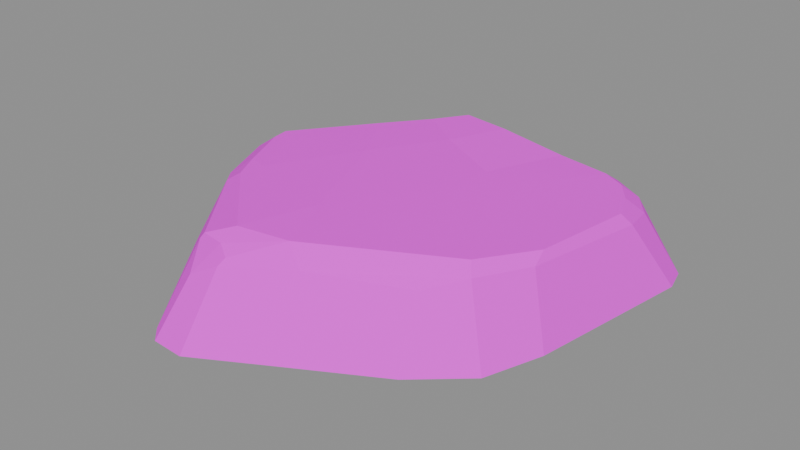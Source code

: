 # Source: pebble_round_3.blend  (saved by Blender 5.1.30; exported with 4.5.12 LTS)
import bpy
from mathutils import Matrix  # noqa: F401  (used for matrix-valued properties, if any)

bpy.ops.wm.read_factory_settings(use_empty=True)
scene = bpy.context.scene
scene.name = 'Scene'

# ---- images (referenced by path relative to the original .blend; pixels are not part of the script)
import os
ASSET_DIR = os.environ.get("B2B_ASSET_DIR", "")  # directory of the original .blend (textures are referenced by path, not embedded)
HERE = os.path.dirname(os.path.abspath(__file__))  # packed textures are extracted next to this script under _unpacked/

def load_image(name, relpath, width, height, colorspace="sRGB"):
    """Load a texture the original file referenced (path relative to the .blend, or extracted next to this script)."""
    p = next((c for c in (os.path.join(HERE, relpath), os.path.join(ASSET_DIR, relpath)) if relpath and os.path.exists(c)), "")
    if p:
        img = bpy.data.images.load(p, check_existing=True)
        img.name = name
    else:  # same state as the original file: an image datablock whose file is absent (Cycles renders it pink)
        img = bpy.data.images.new(name, width, height)
        img.source = "FILE"
        img.filepath = "//" + (relpath or name)
    img.colorspace_settings.name = colorspace
    return img
img_pathrocks_diffuse_png = load_image('PathRocks_Diffuse.png', 'PathRocks_Diffuse.png', 1024, 1024, 'sRGB')

# ---- materials (node trees are filled in below, after node groups)
mat_pathrocks = bpy.data.materials.new('PathRocks')
mat_pathrocks.roughness = 1.0

# ---- material node trees
mat_pathrocks.use_nodes = True; mat_pathrocks.node_tree.nodes.clear()
_N = mat_pathrocks.node_tree.nodes; _L = mat_pathrocks.node_tree.links
n0 = _N.new('ShaderNodeBsdfPrincipled'); n0.name = 'Principled BSDF'; n0.location = (-200, 100)
n0.inputs[2].default_value = 1.0
n1 = _N.new('ShaderNodeOutputMaterial'); n1.name = 'Material Output'; n1.location = (200, 100)
n2 = _N.new('ShaderNodeNormalMap'); n2.name = 'Normal Map'; n2.location = (-600, -600)
n2.label = 'Normal/Map'
n2.inputs[0].default_value = 0.0
n3 = _N.new('ShaderNodeTexImage'); n3.name = 'Image Texture'; n3.location = (-600, 300)
n3.image = img_pathrocks_diffuse_png
_L.new(n0.outputs[0], n1.inputs[0])
_L.new(n2.outputs[0], n0.inputs[5])
_L.new(n3.outputs[0], n0.inputs[0])
n1.is_active_output = True

# ---- meshes
me_cube_017_retopology_009 = bpy.data.meshes.new('Cube.017_Retopology.009')
me_cube_017_retopology_009.from_pydata([(0.1413, -0.09909, 0.07461), (0.1704, -0.04592, 0.07376), (0.1714, -0.1215, -0.001753), (0.1103, -0.133, 0.06626), (0.00336, -0.1756, 0.09482), (0.1339, -0.09024, 0.08651), (0.1681, -0.02971, 0.08304), (0.101, 0.01415, 0.08631), (0.1809, 0.08111, 0.07943), (0.09164, 0.07762, 0.08536), (-0.02421, -0.1108, 0.09683), (-0.073, 0.01209, 0.09676), (0.04082, 0.06077, 0.08876), (-0.05129, -0.1862, 0.0958), (-0.08385, -0.1968, 0.08254), (-0.1364, -0.103, 0.09354), (-0.125, -0.08333, 0.09687), (-0.1474, -0.07657, 0.09618), (-0.1745, -0.002864, 0.09551), (-0.1954, -0.004702, 0.08097), (-0.1735, -0.01949, 0.0948), (-0.1134, 0.07977, 0.09492), (-0.1208, 0.09479, 0.08021), (-0.07979, 0.128, 0.09343), (-0.08415, 0.1466, 0.08128), (-0.03183, 0.09511, 0.09246), (-0.05635, 0.1619, 0.09374), (-0.05927, 0.181, 0.0726), (-0.003249, 0.154, 0.09378), (-0.01374, 0.1838, 0.06807), (0.07044, 0.152, 0.08422), (0.07086, 0.1577, 0.07749), (0.1263, 0.1465, 0.08177), (0.1356, 0.1556, 0.07366), (0.1504, 0.1355, 0.08049), (0.165, 0.1464, 0.06748), (0.1675, 0.1134, 0.07944), (0.1843, 0.123, 0.06534), (0.1922, 0.0844, 0.07017), (0.2153, 0.1487, -0.001753), (0.2226, 0.121, -0.001753), (0.1916, 0.175, -0.001753), (0.1742, 0.1849, -0.001753), (0.08194, 0.1832, -0.001753), (-0.04348, 0.2215, -0.001753), (-0.1432, 0.1245, -0.001753), (-0.1037, 0.1774, -0.001753), (-0.2167, 0.0277, -0.001753), (-0.2043, -0.1106, -0.001753), (0.03366, -0.2155, -0.001753), (0.1185, -0.1681, -0.001753), (0.1932, -0.05898, -0.001753), (0.01917, -0.1808, 0.0733), (-0.051, -0.2633, -0.001753), (-0.1023, -0.2463, -0.001753), (-0.08662, -0.1998, 0.07758), (-0.08678, -0.2613, -0.001753), (-0.0751, -0.2244, 0.05469), (-0.0444, -0.2177, 0.07108), (-0.0544, -0.2037, 0.08463), (-0.04053, -0.2114, 0.07798), (-0.1732, -0.08418, 0.07603), (-0.2003, -0.01779, 0.07671), (-0.1492, -0.1096, 0.08451), (-0.2271, -0.01123, -0.001753), (-0.07636, 0.2142, -0.001753)], [], [(5, 0, 1, 6), (0, 2, 51, 1), (3, 50, 2, 0), (52, 3, 0, 4), (4, 0, 5), (4, 5, 7, 10), (5, 6, 8, 7), (7, 8, 36, 9), (10, 7, 9, 12), (10, 11, 16, 13), (12, 25, 11, 10), (4, 10, 13), (13, 14, 59, 4), (15, 63, 14, 13), (17, 15, 13, 16), (18, 20, 17, 16), (11, 21, 18, 16), (21, 22, 19, 18), (18, 19, 62, 20), (23, 24, 22, 21), (25, 23, 21, 11), (26, 27, 24, 23), (28, 26, 23, 25), (28, 29, 27, 26), (30, 31, 29, 28), (30, 28, 25, 12), (32, 33, 31, 30), (12, 9, 32, 30), (34, 35, 33, 32), (34, 32, 9, 36), (36, 37, 35, 34), (8, 38, 37, 36), (38, 40, 39, 37), (39, 41, 35, 37), (41, 39, 40), (35, 41, 42, 33), (42, 41, 40), (33, 42, 43, 31), (43, 42, 40), (43, 44, 29, 31), (46, 44, 43, 45), (51, 45, 43, 40), (24, 46, 45, 22), (22, 45, 47, 19), (48, 47, 45), (48, 45, 49), (50, 49, 45), (45, 51, 50), (51, 40, 38, 1), (51, 2, 50), (52, 49, 50, 3), (58, 53, 49, 52), (49, 53, 54), (54, 48, 49), (48, 54, 55, 61), (55, 54, 56, 57), (53, 56, 54), (56, 53, 58, 57), (14, 55, 57, 59), (59, 57, 58, 60), (59, 60, 4), (60, 58, 52, 4), (63, 61, 55, 14), (61, 62, 64, 48), (20, 62, 61, 17), (61, 63, 15, 17), (19, 47, 64, 62), (48, 64, 47), (27, 65, 46, 24), (46, 65, 44), (29, 44, 65, 27), (6, 1, 38, 8)])
me_cube_017_retopology_009.polygons.foreach_set('use_smooth', [True] * 72)
_k = set([(0, 1), (0, 2), (0, 3), (0, 4), (0, 5), (1, 6), (1, 38), (1, 51), (2, 50), (2, 51), (3, 50), (3, 52), (4, 5), (4, 10), (4, 13), (4, 52), (4, 59), (4, 60), (5, 6), (6, 8), (8, 36), (8, 38), (9, 32), (10, 11), (10, 13), (11, 16), (11, 21), (11, 25), (12, 25), (12, 30), (13, 14), (13, 15), (13, 16), (14, 55), (14, 59), (14, 63), (15, 17), (15, 63), (16, 17), (16, 18), (17, 20), (17, 61), (18, 19), (18, 20), (18, 21), (19, 22), (19, 47), (19, 62), (20, 62), (21, 22), (21, 23), (22, 24), (22, 45), (23, 24), (23, 25), (23, 26), (24, 27), (24, 46), (25, 28), (26, 27), (26, 28), (27, 29), (27, 65), (28, 29), (28, 30), (29, 31), (29, 44), (30, 31), (30, 32), (31, 33), (31, 43), (32, 33), (32, 34), (33, 35), (33, 42), (34, 35), (34, 36), (35, 37), (35, 41), (36, 37), (37, 38), (37, 39), (38, 40), (39, 40), (39, 41), (40, 51), (41, 42), (42, 43), (43, 44), (44, 65), (45, 46), (45, 47), (46, 65), (47, 64), (48, 54), (48, 61), (48, 64), (49, 50), (49, 53), (52, 58), (53, 56), (53, 58), (54, 55), (54, 56), (55, 57), (55, 61), (56, 57), (57, 58), (57, 59), (58, 60), (59, 60), (61, 62), (61, 63), (62, 64)])
me_cube_017_retopology_009.attributes.new('sharp_edge', 'BOOLEAN', 'EDGE').data.foreach_set('value', [ (min(e.vertices), max(e.vertices)) in _k for e in me_cube_017_retopology_009.edges])
_uv = me_cube_017_retopology_009.uv_layers.new(name='Default')
_uv.uv.foreach_set('vector', [0.04204, 0.5665, 0.03545, 0.5647, 0.03687, 0.5894, 0.04334, 0.5938, 0.03545, 0.5647, 0.001953, 0.5628, 0.005889, 0.5945, 0.03687, 0.5894, 0.03746, 0.546, 0.01092, 0.5297, 0.001953, 0.5628, 0.03545, 0.5647, 0.0594, 0.5096, 0.03746, 0.546, 0.03545, 0.5647, 0.07014, 0.511, 0.07014, 0.511, 0.03545, 0.5647, 0.04204, 0.5665, 0.07014, 0.511, 0.04204, 0.5665, 0.07585, 0.5958, 0.09305, 0.5286, 0.04204, 0.5665, 0.04334, 0.5938, 0.06256, 0.6343, 0.07585, 0.5958, 0.07585, 0.5958, 0.06256, 0.6343, 0.0728, 0.6427, 0.09236, 0.6163, 0.09305, 0.5286, 0.07585, 0.5958, 0.09236, 0.6163, 0.1062, 0.6004, 0.09305, 0.5286, 0.1354, 0.5604, 0.1335, 0.5174, 0.08778, 0.4988, 0.1062, 0.6004, 0.1381, 0.597, 0.1354, 0.5604, 0.09305, 0.5286, 0.07014, 0.511, 0.09305, 0.5286, 0.08778, 0.4988, 0.08778, 0.4988, 0.09571, 0.4872, 0.08484, 0.4904, 0.07014, 0.511, 0.1334, 0.5084, 0.1368, 0.5025, 0.09571, 0.4872, 0.08778, 0.4988, 0.1426, 0.5147, 0.1334, 0.5084, 0.08778, 0.4988, 0.1335, 0.5174, 0.166, 0.5343, 0.1625, 0.529, 0.1426, 0.5147, 0.1335, 0.5174, 0.1354, 0.5604, 0.1638, 0.5753, 0.166, 0.5343, 0.1335, 0.5174, 0.1638, 0.5753, 0.1722, 0.5792, 0.1742, 0.5287, 0.166, 0.5343, 0.166, 0.5343, 0.1742, 0.5287, 0.1737, 0.5229, 0.1625, 0.529, 0.1616, 0.5985, 0.1682, 0.6046, 0.1722, 0.5792, 0.1638, 0.5753, 0.1381, 0.597, 0.1616, 0.5985, 0.1638, 0.5753, 0.1354, 0.5604, 0.1586, 0.6141, 0.1661, 0.6217, 0.1682, 0.6046, 0.1616, 0.5985, 0.1402, 0.6231, 0.1586, 0.6141, 0.1616, 0.5985, 0.1381, 0.597, 0.1402, 0.6231, 0.1524, 0.6336, 0.1661, 0.6217, 0.1586, 0.6141, 0.1151, 0.64, 0.1165, 0.6436, 0.1524, 0.6336, 0.1402, 0.6231, 0.1151, 0.64, 0.1402, 0.6231, 0.1381, 0.597, 0.1062, 0.6004, 0.09309, 0.6466, 0.09102, 0.6522, 0.1165, 0.6436, 0.1151, 0.64, 0.1062, 0.6004, 0.09236, 0.6163, 0.09309, 0.6466, 0.1151, 0.64, 0.08258, 0.647, 0.07882, 0.6546, 0.09102, 0.6522, 0.09309, 0.6466, 0.08258, 0.647, 0.09309, 0.6466, 0.09236, 0.6163, 0.0728, 0.6427, 0.0728, 0.6427, 0.06746, 0.6508, 0.07882, 0.6546, 0.08258, 0.647, 0.06256, 0.6343, 0.05857, 0.6384, 0.06746, 0.6508, 0.0728, 0.6427, 0.05857, 0.6384, 0.04136, 0.6706, 0.05334, 0.6793, 0.06746, 0.6508, 0.05334, 0.6793, 0.07015, 0.686, 0.07882, 0.6546, 0.06746, 0.6508, 0.2166, 0.6446, 0.2024, 0.6474, 0.1932, 0.6546, 0.07882, 0.6546, 0.07015, 0.686, 0.08008, 0.687, 0.09102, 0.6522, 0.2247, 0.6457, 0.2166, 0.6446, 0.1932, 0.6546, 0.09102, 0.6522, 0.08008, 0.687, 0.123, 0.6762, 0.1165, 0.6436, 0.2545, 0.6689, 0.2247, 0.6457, 0.1932, 0.6546, 0.123, 0.6762, 0.1823, 0.6536, 0.1524, 0.6336, 0.1165, 0.6436, 0.3138, 0.7165, 0.3049, 0.6873, 0.2545, 0.6689, 0.3137, 0.7435, 0.1585, 0.7207, 0.3137, 0.7435, 0.2545, 0.6689, 0.1932, 0.6546, 0.1682, 0.6046, 0.2017, 0.6194, 0.2084, 0.588, 0.1722, 0.5792, 0.1722, 0.5792, 0.2084, 0.588, 0.2084, 0.5296, 0.1742, 0.5287, 0.2757, 0.8354, 0.3139, 0.7933, 0.3137, 0.7435, 0.2757, 0.8354, 0.3137, 0.7435, 0.1721, 0.8112, 0.1561, 0.7748, 0.1721, 0.8112, 0.3137, 0.7435, 0.3137, 0.7435, 0.1585, 0.7207, 0.1561, 0.7748, 0.005889, 0.5945, 0.04136, 0.6706, 0.05857, 0.6384, 0.03687, 0.5894, 0.1585, 0.7207, 0.1502, 0.7465, 0.1561, 0.7748, 0.0594, 0.5096, 0.03269, 0.4889, 0.01092, 0.5297, 0.03746, 0.546, 0.07825, 0.4857, 0.06369, 0.4533, 0.03269, 0.4889, 0.0594, 0.5096, 0.1721, 0.8112, 0.188, 0.8476, 0.209, 0.8547, 0.209, 0.8547, 0.2757, 0.8354, 0.1721, 0.8112, 0.1673, 0.4727, 0.09196, 0.4459, 0.0961, 0.4847, 0.1516, 0.5039, 0.0961, 0.4847, 0.09196, 0.4459, 0.08082, 0.4463, 0.0867, 0.4739, 0.188, 0.8476, 0.2002, 0.8558, 0.209, 0.8547, 0.08082, 0.4463, 0.06369, 0.4533, 0.07825, 0.4857, 0.0867, 0.4739, 0.09571, 0.4872, 0.0961, 0.4847, 0.0867, 0.4739, 0.08484, 0.4904, 0.08484, 0.4904, 0.0867, 0.4739, 0.07825, 0.4857, 0.07864, 0.4896, 0.08484, 0.4904, 0.07864, 0.4896, 0.07014, 0.511, 0.07864, 0.4896, 0.07825, 0.4857, 0.0594, 0.5096, 0.07014, 0.511, 0.1368, 0.5025, 0.1516, 0.5039, 0.0961, 0.4847, 0.09571, 0.4872, 0.1516, 0.5039, 0.1737, 0.5229, 0.2015, 0.5102, 0.1673, 0.4727, 0.1625, 0.529, 0.1737, 0.5229, 0.1516, 0.5039, 0.1426, 0.5147, 0.1516, 0.5039, 0.1368, 0.5025, 0.1334, 0.5084, 0.1426, 0.5147, 0.1742, 0.5287, 0.2084, 0.5296, 0.2015, 0.5102, 0.1737, 0.5229, 0.2757, 0.8354, 0.3077, 0.8086, 0.3139, 0.7933, 0.1661, 0.6217, 0.194, 0.6406, 0.2017, 0.6194, 0.1682, 0.6046, 0.3138, 0.7165, 0.3139, 0.6978, 0.3049, 0.6873, 0.1524, 0.6336, 0.1823, 0.6536, 0.194, 0.6406, 0.1661, 0.6217, 0.04334, 0.5938, 0.03687, 0.5894, 0.05857, 0.6384, 0.06256, 0.6343])
me_cube_017_retopology_009.materials.append(mat_pathrocks)
me_cube_017_retopology_009.update()
me_cube_017_retopology_009.normals_split_custom_set([tuple(v) for v in zip(*[iter([0.6446, -0.3329, 0.6882, 0.6446, -0.3329, 0.6882, 0.6446, -0.3329, 0.6882, 0.6446, -0.3329, 0.6882, 0.8467, -0.3708, 0.3815, 0.8467, -0.3708, 0.3815, 0.8467, -0.3708, 0.3815, 0.8467, -0.3708, 0.3815, 0.6028, -0.6733, 0.4282, 0.6028, -0.6733, 0.4282, 0.6028, -0.6733, 0.4282, 0.6028, -0.6733, 0.4282, 0.4272, -0.6486, 0.6299, 0.4272, -0.6486, 0.6299, 0.4272, -0.6486, 0.6299, 0.4272, -0.6486, 0.6299, 0.4246, -0.5818, 0.6937, 0.4246, -0.5818, 0.6937, 0.4246, -0.5818, 0.6937, 0.06355, 0.01205, 0.9979, 0.06401, 0.02182, 0.9977, 0.06584, 0.0172, 0.9977, 0.06001, 0.02296, 0.9979, 0.06401, 0.02182, 0.9977, 0.0641, 0.02363, 0.9977, 0.06432, 0.02395, 0.9976, 0.06584, 0.0172, 0.9977, 0.06584, 0.0172, 0.9977, 0.06432, 0.02395, 0.9976, 0.06808, 0.015, 0.9976, 0.06515, 0.01912, 0.9977, 0.06001, 0.02296, 0.9979, 0.06584, 0.0172, 0.9977, 0.06515, 0.01912, 0.9977, 0.05405, 0.02803, 0.9981, -0.0009311, -0.00492, 1.0, -0.0009311, -0.00492, 1.0, -0.0009311, -0.00492, 1.0, -0.0009311, -0.00492, 1.0, 0.05405, 0.02803, 0.9981, 0.0601, 0.0234, 0.9979, 0.0601, 0.0234, 0.9979, 0.06001, 0.02296, 0.9979, 0.02212, -0.02153, 0.9995, 0.02212, -0.02153, 0.9995, 0.02212, -0.02153, 0.9995, 0.01264, -0.5398, 0.8417, 0.01264, -0.5398, 0.8417, 0.01264, -0.5398, 0.8417, 0.01264, -0.5398, 0.8417, -0.3312, -0.2907, 0.8977, -0.3312, -0.2907, 0.8977, -0.3312, -0.2907, 0.8977, -0.3312, -0.2907, 0.8977, -0.1125, -0.102, 0.9884, -0.1125, -0.102, 0.9884, -0.1125, -0.102, 0.9884, -0.1125, -0.102, 0.9884, -0.05927, -0.01271, 0.9982, -0.05927, -0.01271, 0.9982, -0.05927, -0.01271, 0.9982, -0.05927, -0.01271, 0.9982, -0.01423, 0.01297, 0.9998, -0.01423, 0.01297, 0.9998, -0.01423, 0.01297, 0.9998, -0.01423, 0.01297, 0.9998, -0.5518, 0.4166, 0.7225, -0.5518, 0.4166, 0.7225, -0.5518, 0.4166, 0.7225, -0.5518, 0.4166, 0.7225, -0.5635, -0.06399, 0.8236, -0.5635, -0.06399, 0.8236, -0.5635, -0.06399, 0.8236, -0.5635, -0.06399, 0.8236, -0.5545, 0.3921, 0.7341, -0.5545, 0.3921, 0.7341, -0.5545, 0.3921, 0.7341, -0.5545, 0.3921, 0.7341, 0.0245, 0.03013, 0.9992, 0.0245, 0.03013, 0.9992, 0.0245, 0.03013, 0.9992, 0.0245, 0.03013, 0.9992, -0.5649, 0.482, 0.6697, -0.5649, 0.482, 0.6697, -0.5649, 0.482, 0.6697, -0.5649, 0.482, 0.6697, 0.001672, -0.0185, 0.9998, 0.001672, -0.0185, 0.9998, 0.001672, -0.0185, 0.9998, 0.001672, -0.0185, 0.9998, 0.06894, 0.6999, 0.7109, 0.06894, 0.6999, 0.7109, 0.06894, 0.6999, 0.7109, 0.06894, 0.6999, 0.7109, 0.1229, 0.6893, 0.714, 0.1229, 0.6893, 0.714, 0.1229, 0.6893, 0.714, 0.1229, 0.6893, 0.714, 0.08717, -0.01242, 0.9961, 0.08717, -0.01242, 0.9961, 0.08717, -0.01242, 0.9961, 0.08717, -0.01242, 0.9961, 0.08074, 0.6826, 0.7263, 0.08074, 0.6826, 0.7263, 0.08074, 0.6826, 0.7263, 0.08074, 0.6826, 0.7263, 0.05405, 0.02803, 0.9981, 0.06515, 0.01912, 0.9977, 0.05152, 0.02997, 0.9982, 0.05152, 0.02997, 0.9982, 0.3012, 0.499, 0.8126, 0.3012, 0.499, 0.8126, 0.3012, 0.499, 0.8126, 0.3012, 0.499, 0.8126, 0.06818, 0.01466, 0.9976, 0.06818, 0.01466, 0.9976, 0.06515, 0.01912, 0.9977, 0.06808, 0.015, 0.9976, 0.4846, 0.3298, 0.8102, 0.4846, 0.3298, 0.8102, 0.4846, 0.3298, 0.8102, 0.4846, 0.3298, 0.8102, 0.5616, 0.2227, 0.7969, 0.5616, 0.2227, 0.7969, 0.5616, 0.2227, 0.7969, 0.5616, 0.2227, 0.7969, 0.8481, 0.229, 0.4777, 0.8481, 0.229, 0.4777, 0.8481, 0.229, 0.4777, 0.8481, 0.229, 0.4777, 0.6654, 0.5529, 0.5016, 0.6654, 0.5529, 0.5016, 0.6654, 0.5529, 0.5016, 0.6654, 0.5529, 0.5016, -1.574e-07, 4.299e-09, -1.0, -1.246e-07, 5.29e-09, -1.0, -1.586e-07, 5.508e-10, -1.0, 0.3824, 0.7855, 0.4867, 0.3824, 0.7855, 0.4867, 0.3824, 0.7855, 0.4867, 0.3824, 0.7855, 0.4867, -1.606e-07, 1.081e-09, -1.0, -1.574e-07, 4.299e-09, -1.0, -1.586e-07, 5.508e-10, -1.0, 0.01062, 0.9414, 0.3373, 0.01062, 0.9414, 0.3373, 0.01062, 0.9414, 0.3373, 0.01062, 0.9414, 0.3373, -1.627e-07, -8.313e-11, -1.0, -1.606e-07, 1.081e-09, -1.0, -1.586e-07, 5.508e-10, -1.0, 0.2604, 0.9001, 0.3493, 0.2604, 0.9001, 0.3493, 0.2604, 0.9001, 0.3493, 0.2604, 0.9001, 0.3493, -1.637e-07, 8.158e-10, -1.0, -1.637e-07, 8.389e-10, -1.0, -1.627e-07, -8.313e-11, -1.0, -1.631e-07, -1.105e-11, -1.0, -1.633e-07, 1.661e-10, -1.0, -1.631e-07, -1.105e-11, -1.0, -1.627e-07, -8.313e-11, -1.0, -1.586e-07, 5.508e-10, -1.0, -0.7475, 0.5391, 0.3881, -0.7475, 0.5391, 0.3881, -0.7475, 0.5391, 0.3881, -0.7475, 0.5391, 0.3881, -0.7301, 0.5524, 0.4022, -0.7301, 0.5524, 0.4022, -0.7301, 0.5524, 0.4022, -0.7301, 0.5524, 0.4022, -1.627e-07, -1.655e-10, -1.0, -1.64e-07, -4.003e-10, -1.0, -1.631e-07, -1.105e-11, -1.0, -1.627e-07, -1.655e-10, -1.0, -1.631e-07, -1.105e-11, -1.0, -1.626e-07, -1.374e-11, -1.0, -1.632e-07, 1.523e-10, -1.0, -1.626e-07, -1.374e-11, -1.0, -1.631e-07, -1.105e-11, -1.0, -1.631e-07, -1.105e-11, -1.0, -1.633e-07, 1.661e-10, -1.0, -1.632e-07, 1.523e-10, -1.0, 0.9373, -0.1507, 0.3142, 0.9373, -0.1507, 0.3142, 0.9373, -0.1507, 0.3142, 0.9373, -0.1507, 0.3142, -1.633e-07, 1.661e-10, -1.0, -1.652e-07, 1.609e-09, -1.0, -1.632e-07, 1.523e-10, -1.0, 0.4391, -0.7787, 0.4481, 0.439, -0.7788, 0.448, 0.4392, -0.778, 0.4492, 0.4392, -0.778, 0.4492, 0.4389, -0.7795, 0.4469, 0.4389, -0.7795, 0.4469, 0.439, -0.7788, 0.448, 0.4391, -0.7787, 0.4481, -1.626e-07, -1.374e-11, -1.0, -1.645e-07, 1.488e-09, -1.0, -1.627e-07, 8.92e-10, -1.0, -1.627e-07, 8.92e-10, -1.0, -1.627e-07, -1.655e-10, -1.0, -1.626e-07, -1.374e-11, -1.0, -0.7122, -0.5315, 0.4585, -0.7122, -0.5315, 0.4585, -0.7122, -0.5315, 0.4585, -0.7122, -0.5315, 0.4585, -0.5377, -0.6658, 0.5173, -0.5377, -0.6658, 0.5173, -0.5377, -0.6658, 0.5173, -0.5377, -0.6658, 0.5173, -1.645e-07, 1.488e-09, -1.0, -1.65e-07, 2.728e-09, -1.0, -1.627e-07, 8.92e-10, -1.0, -0.07435, -0.8355, 0.5444, -0.07435, -0.8355, 0.5444, -0.07435, -0.8355, 0.5444, -0.07435, -0.8355, 0.5444, -0.2296, -0.7266, 0.6475, -0.2296, -0.7266, 0.6475, -0.2296, -0.7266, 0.6475, -0.2296, -0.7266, 0.6475, -0.1567, -0.744, 0.6495, -0.1567, -0.744, 0.6495, -0.1567, -0.744, 0.6495, -0.1567, -0.744, 0.6495, 0.1103, -0.5316, 0.8398, 0.1103, -0.5316, 0.8398, 0.1103, -0.5316, 0.8398, 0.4281, -0.7614, 0.4868, 0.4281, -0.7614, 0.4868, 0.4281, -0.7614, 0.4868, 0.4281, -0.7614, 0.4868, -0.6875, -0.5159, 0.511, -0.6875, -0.5159, 0.511, -0.6875, -0.5159, 0.511, -0.6875, -0.5159, 0.511, -0.8913, -0.2698, 0.3644, -0.8913, -0.2698, 0.3644, -0.8913, -0.2698, 0.3644, -0.8913, -0.2698, 0.3644, -0.5546, -0.2343, 0.7985, -0.5546, -0.2343, 0.7985, -0.5546, -0.2343, 0.7985, -0.5546, -0.2343, 0.7985, -0.5198, -0.2599, 0.8138, -0.5198, -0.2599, 0.8138, -0.5198, -0.2599, 0.8138, -0.5198, -0.2599, 0.8138, -0.9126, 0.2404, 0.3307, -0.9126, 0.2404, 0.3307, -0.9126, 0.2404, 0.3307, -0.9126, 0.2404, 0.3307, -1.627e-07, -1.655e-10, -1.0, -1.667e-07, -6.658e-10, -1.0, -1.64e-07, -4.003e-10, -1.0, -0.7147, 0.5739, 0.3998, -0.7147, 0.5739, 0.3998, -0.7147, 0.5739, 0.3998, -0.7147, 0.5739, 0.3998, -1.637e-07, 8.158e-10, -1.0, -1.643e-07, 1.155e-09, -1.0, -1.637e-07, 8.389e-10, -1.0, -0.08656, 0.8827, 0.4619, -0.08656, 0.8827, 0.4619, -0.08656, 0.8827, 0.4619, -0.08656, 0.8827, 0.4619, 0.7704, -0.09146, 0.6309, 0.7704, -0.09146, 0.6309, 0.7704, -0.09146, 0.6309, 0.7704, -0.09146, 0.6309])] * 3)])

# ---- objects
ob_pebble_round_3 = bpy.data.objects.new('Pebble_Round_3', me_cube_017_retopology_009)
ob_pebble_round_3_1 = bpy.data.objects.new('pebble_round_3', None)

# ---- transforms, parenting, visibility, modifiers, constraints
ob_pebble_round_3.parent = ob_pebble_round_3_1
ob_pebble_round_3.location = (0.0, 0.0, 0.0)
ob_pebble_round_3.rotation_euler = (-1.629e-07, 0.0, 0.0)
ob_pebble_round_3.color = (0.8, 0.8, 0.8, 1.0)
ob_pebble_round_3_1.location = (0.0, 0.0, 0.0)
ob_pebble_round_3_1.empty_display_size = 0.5

# ---- collection membership
scene.collection.objects.link(ob_pebble_round_3)
scene.collection.objects.link(ob_pebble_round_3_1)

# ---- scene / render settings (as saved in the file)
scene.frame_start = 1; scene.frame_end = 250; scene.frame_set(1)
scene.render.engine = 'BLENDER_EEVEE_NEXT'
scene.render.bake_bias = 0.0
scene.render.bake_samples = 0
scene.cycles.sampling_pattern = 'TABULATED_SOBOL'
scene.eevee.use_volume_custom_range = False
bpy.context.view_layer.update()

# ---- added for rendering (the .blend has no active camera and no usable light): camera, sun + grey world if the file has none
cam_auto = bpy.data.cameras.new('AutoCamera')
cam_auto.lens = 50.0
cam_auto.sensor_width = 36.0
cam_auto.clip_end = 1000.0
ob_auto_camera = bpy.data.objects.new('AutoCamera', cam_auto)
scene.collection.objects.link(ob_auto_camera)
ob_auto_camera.location = (0.616327, -0.763215, 0.542422)
ob_auto_camera.rotation_euler = (1.09748, -7.21219e-08, 0.694738)
scene.camera = ob_auto_camera
light_auto_sun = bpy.data.lights.new('AutoSun', 'SUN')
light_auto_sun.energy = 3.0
light_auto_sun.angle = 0.0523599
ob_auto_sun = bpy.data.objects.new('AutoSun', light_auto_sun)
scene.collection.objects.link(ob_auto_sun)
ob_auto_sun.rotation_euler = (0.872665, 0.174533, 0.523599)
if scene.world is None:
    world_auto = bpy.data.worlds.new('AutoWorld')
    world_auto.color = (0.3, 0.3, 0.3)
    scene.world = world_auto
bpy.context.view_layer.update()
